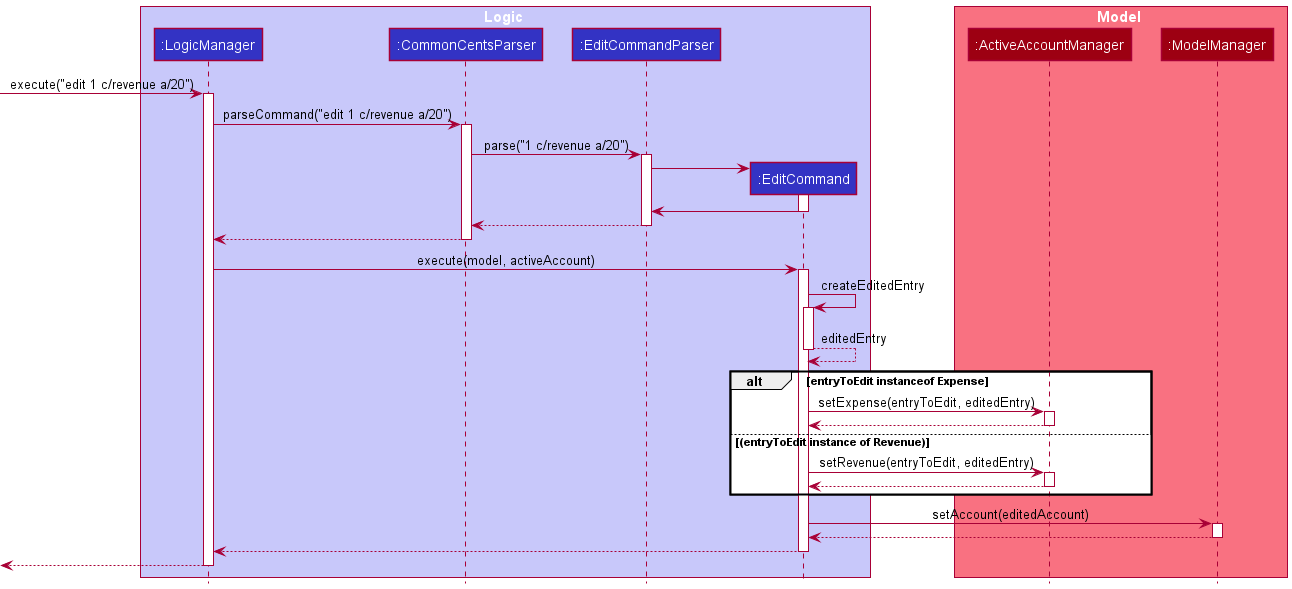

The diagram above was rendered by PlantUML. Its source (embedded in the PNG):
@startuml
!include style.puml

box Logic LOGIC_COLOR_T1
participant ":LogicManager" as LogicManager LOGIC_COLOR
participant ":CommonCentsParser" as CommonCentsParser LOGIC_COLOR
participant ":EditCommandParser" as EditCommandParser LOGIC_COLOR
participant ":EditCommand" as EditCommand LOGIC_COLOR
end box

box Model MODEL_COLOR_T1
participant ":ActiveAccountManager" as ActiveAccount MODEL_COLOR
participant ":ModelManager" as Model MODEL_COLOR
end box

[-> LogicManager : execute("edit 1 c/revenue a/20")
activate LogicManager

LogicManager -> CommonCentsParser: parseCommand("edit 1 c/revenue a/20")
activate CommonCentsParser

CommonCentsParser -> EditCommandParser: parse("1 c/revenue a/20")
activate EditCommandParser

create EditCommand
EditCommandParser -> EditCommand
activate EditCommand

EditCommand -> EditCommandParser
deactivate EditCommand

EditCommandParser --> CommonCentsParser
deactivate EditCommandParser

CommonCentsParser --> LogicManager
deactivate CommonCentsParser

LogicManager -> EditCommand: execute(model, activeAccount)
activate EditCommand
autoactivate on
EditCommand -> EditCommand: createEditedEntry
return editedEntry
autoactivate off

alt entryToEdit instanceof Expense
EditCommand -> ActiveAccount: setExpense(entryToEdit, editedEntry)
activate ActiveAccount
ActiveAccount --> EditCommand
deactivate ActiveAccount

else (entryToEdit instance of Revenue)
EditCommand -> ActiveAccount: setRevenue(entryToEdit, editedEntry)
activate ActiveAccount
ActiveAccount --> EditCommand
deactivate ActiveAccount
end

EditCommand -> Model: setAccount(editedAccount)
activate Model
Model --> EditCommand
deactivate Model


EditCommand --> LogicManager
deactivate EditCommand

[<--LogicManager
deactivate LogicManager
@enduml